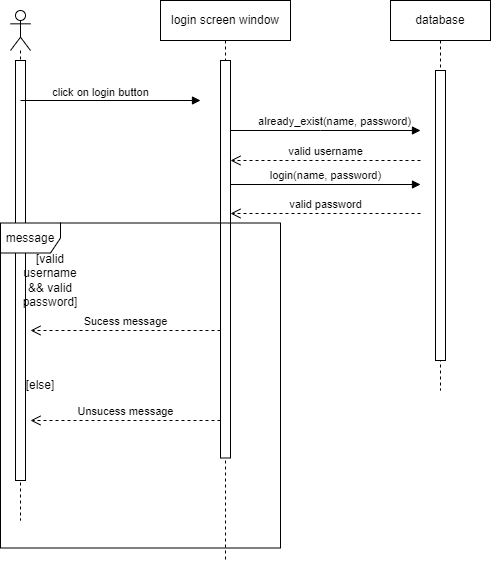

The diagram above was exported from draw.io. Its source (the exported page's mxGraphModel, read from the mxfile embedded in the PNG):
<mxGraphModel dx="680" dy="372" grid="1" gridSize="10" guides="1" tooltips="1" connect="1" arrows="1" fold="1" page="1" pageScale="1" pageWidth="850" pageHeight="1100" math="0" shadow="0">
  <root>
    <mxCell id="0" />
    <mxCell id="1" parent="0" />
    <mxCell id="3lPR6Kz93STGqhGmiAZg-5" value="" style="shape=umlLifeline;participant=umlActor;perimeter=lifelinePerimeter;whiteSpace=wrap;html=1;container=1;collapsible=0;recursiveResize=0;verticalAlign=top;spacingTop=36;outlineConnect=0;" vertex="1" parent="1">
      <mxGeometry x="30" y="30" width="20" height="510" as="geometry" />
    </mxCell>
    <mxCell id="3lPR6Kz93STGqhGmiAZg-31" value="" style="html=1;points=[];perimeter=orthogonalPerimeter;" vertex="1" parent="3lPR6Kz93STGqhGmiAZg-5">
      <mxGeometry x="5" y="50" width="10" height="420" as="geometry" />
    </mxCell>
    <mxCell id="3lPR6Kz93STGqhGmiAZg-6" value="login screen window" style="shape=umlLifeline;perimeter=lifelinePerimeter;whiteSpace=wrap;html=1;container=1;collapsible=0;recursiveResize=0;outlineConnect=0;" vertex="1" parent="1">
      <mxGeometry x="180" y="20" width="130" height="560" as="geometry" />
    </mxCell>
    <mxCell id="3lPR6Kz93STGqhGmiAZg-9" value="" style="html=1;points=[];perimeter=orthogonalPerimeter;" vertex="1" parent="3lPR6Kz93STGqhGmiAZg-6">
      <mxGeometry x="60" y="60" width="10" height="397.5" as="geometry" />
    </mxCell>
    <mxCell id="3lPR6Kz93STGqhGmiAZg-33" value="Unsucess message" style="html=1;verticalAlign=bottom;endArrow=open;dashed=1;endSize=8;rounded=0;" edge="1" parent="3lPR6Kz93STGqhGmiAZg-6">
      <mxGeometry relative="1" as="geometry">
        <mxPoint x="60" y="420" as="sourcePoint" />
        <mxPoint x="-130" y="420" as="targetPoint" />
      </mxGeometry>
    </mxCell>
    <mxCell id="3lPR6Kz93STGqhGmiAZg-13" value="" style="html=1;verticalAlign=bottom;endArrow=block;rounded=0;" edge="1" parent="1">
      <mxGeometry width="80" relative="1" as="geometry">
        <mxPoint x="40" y="120" as="sourcePoint" />
        <mxPoint x="220" y="120" as="targetPoint" />
      </mxGeometry>
    </mxCell>
    <mxCell id="3lPR6Kz93STGqhGmiAZg-14" value="click on login button" style="edgeLabel;html=1;align=center;verticalAlign=middle;resizable=0;points=[];" vertex="1" connectable="0" parent="3lPR6Kz93STGqhGmiAZg-13">
      <mxGeometry x="-0.1246" y="-3" relative="1" as="geometry">
        <mxPoint y="-12" as="offset" />
      </mxGeometry>
    </mxCell>
    <mxCell id="3lPR6Kz93STGqhGmiAZg-15" value="database" style="shape=umlLifeline;perimeter=lifelinePerimeter;whiteSpace=wrap;html=1;container=1;collapsible=0;recursiveResize=0;outlineConnect=0;" vertex="1" parent="1">
      <mxGeometry x="410" y="20" width="100" height="390" as="geometry" />
    </mxCell>
    <mxCell id="3lPR6Kz93STGqhGmiAZg-17" value="" style="html=1;points=[];perimeter=orthogonalPerimeter;" vertex="1" parent="3lPR6Kz93STGqhGmiAZg-15">
      <mxGeometry x="45" y="70" width="10" height="290" as="geometry" />
    </mxCell>
    <mxCell id="3lPR6Kz93STGqhGmiAZg-18" value="valid username" style="html=1;verticalAlign=bottom;endArrow=open;dashed=1;endSize=8;rounded=0;" edge="1" parent="3lPR6Kz93STGqhGmiAZg-15">
      <mxGeometry relative="1" as="geometry">
        <mxPoint x="30" y="160" as="sourcePoint" />
        <mxPoint x="-160" y="160" as="targetPoint" />
      </mxGeometry>
    </mxCell>
    <mxCell id="3lPR6Kz93STGqhGmiAZg-16" value="already_exist(name, password)" style="html=1;verticalAlign=bottom;endArrow=block;rounded=0;" edge="1" parent="1">
      <mxGeometry x="0.0901" width="80" relative="1" as="geometry">
        <mxPoint x="250" y="150" as="sourcePoint" />
        <mxPoint x="440" y="150" as="targetPoint" />
        <Array as="points">
          <mxPoint x="340" y="150" />
        </Array>
        <mxPoint as="offset" />
      </mxGeometry>
    </mxCell>
    <mxCell id="3lPR6Kz93STGqhGmiAZg-21" value="login(name, password)" style="html=1;verticalAlign=bottom;endArrow=block;rounded=0;" edge="1" parent="1">
      <mxGeometry width="80" relative="1" as="geometry">
        <mxPoint x="250" y="204" as="sourcePoint" />
        <mxPoint x="440" y="204" as="targetPoint" />
      </mxGeometry>
    </mxCell>
    <mxCell id="3lPR6Kz93STGqhGmiAZg-22" value="valid password" style="html=1;verticalAlign=bottom;endArrow=open;dashed=1;endSize=8;rounded=0;" edge="1" parent="1">
      <mxGeometry relative="1" as="geometry">
        <mxPoint x="440" y="233" as="sourcePoint" />
        <mxPoint x="250" y="233" as="targetPoint" />
        <Array as="points">
          <mxPoint x="250" y="233" />
        </Array>
      </mxGeometry>
    </mxCell>
    <mxCell id="3lPR6Kz93STGqhGmiAZg-30" value="[else]" style="text;html=1;strokeColor=none;fillColor=none;align=center;verticalAlign=middle;whiteSpace=wrap;rounded=0;" vertex="1" parent="1">
      <mxGeometry x="30" y="390" width="60" height="30" as="geometry" />
    </mxCell>
    <mxCell id="3lPR6Kz93STGqhGmiAZg-26" value="[valid username &amp;amp;&amp;amp; valid password]" style="text;html=1;strokeColor=none;fillColor=none;align=center;verticalAlign=middle;whiteSpace=wrap;rounded=0;" vertex="1" parent="1">
      <mxGeometry x="40" y="285" width="60" height="30" as="geometry" />
    </mxCell>
    <mxCell id="3lPR6Kz93STGqhGmiAZg-25" value="message" style="shape=umlFrame;whiteSpace=wrap;html=1;" vertex="1" parent="1">
      <mxGeometry x="20" y="242.5" width="280" height="325" as="geometry" />
    </mxCell>
    <mxCell id="3lPR6Kz93STGqhGmiAZg-32" value="Sucess message" style="html=1;verticalAlign=bottom;endArrow=open;dashed=1;endSize=8;rounded=0;" edge="1" parent="1">
      <mxGeometry relative="1" as="geometry">
        <mxPoint x="240" y="350" as="sourcePoint" />
        <mxPoint x="50" y="350" as="targetPoint" />
      </mxGeometry>
    </mxCell>
  </root>
</mxGraphModel>